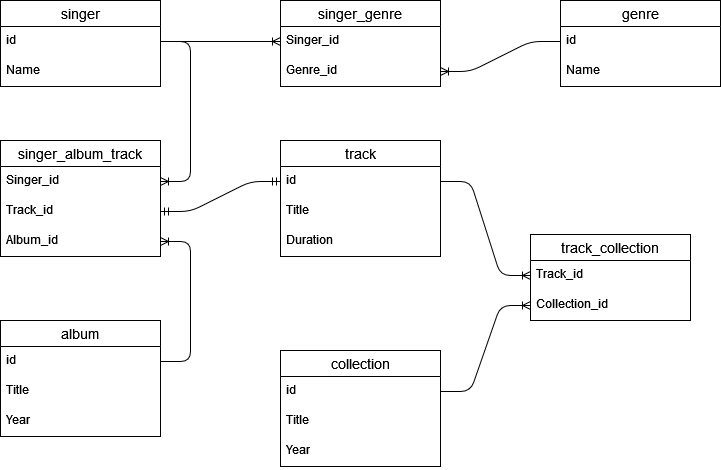

The diagram above was exported from draw.io. Its source (the exported page's mxGraphModel, read from the mxfile embedded in the PNG):
<mxGraphModel dx="1422" dy="752" grid="1" gridSize="10" guides="1" tooltips="1" connect="1" arrows="1" fold="1" page="1" pageScale="1" pageWidth="850" pageHeight="1100" math="0" shadow="0" extFonts="Permanent Marker^https://fonts.googleapis.com/css?family=Permanent+Marker">
  <root>
    <mxCell id="0" />
    <mxCell id="1" parent="0" />
    <mxCell id="NBdIaINOBARkvMx4cvUy-1" value="singer" style="swimlane;fontStyle=0;childLayout=stackLayout;horizontal=1;startSize=26;horizontalStack=0;resizeParent=1;resizeParentMax=0;resizeLast=0;collapsible=1;marginBottom=0;align=center;fontSize=14;" parent="1" vertex="1">
      <mxGeometry x="80" y="120" width="160" height="86" as="geometry" />
    </mxCell>
    <mxCell id="NBdIaINOBARkvMx4cvUy-2" value="id" style="text;strokeColor=none;fillColor=none;spacingLeft=4;spacingRight=4;overflow=hidden;rotatable=0;points=[[0,0.5],[1,0.5]];portConstraint=eastwest;fontSize=12;" parent="NBdIaINOBARkvMx4cvUy-1" vertex="1">
      <mxGeometry y="26" width="160" height="30" as="geometry" />
    </mxCell>
    <mxCell id="NBdIaINOBARkvMx4cvUy-3" value="Name" style="text;strokeColor=none;fillColor=none;spacingLeft=4;spacingRight=4;overflow=hidden;rotatable=0;points=[[0,0.5],[1,0.5]];portConstraint=eastwest;fontSize=12;" parent="NBdIaINOBARkvMx4cvUy-1" vertex="1">
      <mxGeometry y="56" width="160" height="30" as="geometry" />
    </mxCell>
    <mxCell id="NBdIaINOBARkvMx4cvUy-5" value="genre" style="swimlane;fontStyle=0;childLayout=stackLayout;horizontal=1;startSize=26;horizontalStack=0;resizeParent=1;resizeParentMax=0;resizeLast=0;collapsible=1;marginBottom=0;align=center;fontSize=14;" parent="1" vertex="1">
      <mxGeometry x="640" y="120" width="160" height="86" as="geometry" />
    </mxCell>
    <mxCell id="NBdIaINOBARkvMx4cvUy-6" value="id" style="text;strokeColor=none;fillColor=none;spacingLeft=4;spacingRight=4;overflow=hidden;rotatable=0;points=[[0,0.5],[1,0.5]];portConstraint=eastwest;fontSize=12;" parent="NBdIaINOBARkvMx4cvUy-5" vertex="1">
      <mxGeometry y="26" width="160" height="30" as="geometry" />
    </mxCell>
    <mxCell id="NBdIaINOBARkvMx4cvUy-7" value="Name" style="text;strokeColor=none;fillColor=none;spacingLeft=4;spacingRight=4;overflow=hidden;rotatable=0;points=[[0,0.5],[1,0.5]];portConstraint=eastwest;fontSize=12;" parent="NBdIaINOBARkvMx4cvUy-5" vertex="1">
      <mxGeometry y="56" width="160" height="30" as="geometry" />
    </mxCell>
    <mxCell id="NBdIaINOBARkvMx4cvUy-9" value="album" style="swimlane;fontStyle=0;childLayout=stackLayout;horizontal=1;startSize=26;horizontalStack=0;resizeParent=1;resizeParentMax=0;resizeLast=0;collapsible=1;marginBottom=0;align=center;fontSize=14;" parent="1" vertex="1">
      <mxGeometry x="80" y="440" width="160" height="116" as="geometry" />
    </mxCell>
    <mxCell id="NBdIaINOBARkvMx4cvUy-10" value="id" style="text;strokeColor=none;fillColor=none;spacingLeft=4;spacingRight=4;overflow=hidden;rotatable=0;points=[[0,0.5],[1,0.5]];portConstraint=eastwest;fontSize=12;" parent="NBdIaINOBARkvMx4cvUy-9" vertex="1">
      <mxGeometry y="26" width="160" height="30" as="geometry" />
    </mxCell>
    <mxCell id="NBdIaINOBARkvMx4cvUy-11" value="Title" style="text;strokeColor=none;fillColor=none;spacingLeft=4;spacingRight=4;overflow=hidden;rotatable=0;points=[[0,0.5],[1,0.5]];portConstraint=eastwest;fontSize=12;" parent="NBdIaINOBARkvMx4cvUy-9" vertex="1">
      <mxGeometry y="56" width="160" height="30" as="geometry" />
    </mxCell>
    <mxCell id="NBdIaINOBARkvMx4cvUy-12" value="Year" style="text;strokeColor=none;fillColor=none;spacingLeft=4;spacingRight=4;overflow=hidden;rotatable=0;points=[[0,0.5],[1,0.5]];portConstraint=eastwest;fontSize=12;" parent="NBdIaINOBARkvMx4cvUy-9" vertex="1">
      <mxGeometry y="86" width="160" height="30" as="geometry" />
    </mxCell>
    <mxCell id="NBdIaINOBARkvMx4cvUy-14" value="track" style="swimlane;fontStyle=0;childLayout=stackLayout;horizontal=1;startSize=26;horizontalStack=0;resizeParent=1;resizeParentMax=0;resizeLast=0;collapsible=1;marginBottom=0;align=center;fontSize=14;" parent="1" vertex="1">
      <mxGeometry x="360" y="260" width="160" height="116" as="geometry" />
    </mxCell>
    <mxCell id="NBdIaINOBARkvMx4cvUy-85" value="id    " style="text;strokeColor=none;fillColor=none;spacingLeft=4;spacingRight=4;overflow=hidden;rotatable=0;points=[[0,0.5],[1,0.5]];portConstraint=eastwest;fontSize=12;" parent="NBdIaINOBARkvMx4cvUy-14" vertex="1">
      <mxGeometry y="26" width="160" height="30" as="geometry" />
    </mxCell>
    <mxCell id="NBdIaINOBARkvMx4cvUy-16" value="Title" style="text;strokeColor=none;fillColor=none;spacingLeft=4;spacingRight=4;overflow=hidden;rotatable=0;points=[[0,0.5],[1,0.5]];portConstraint=eastwest;fontSize=12;" parent="NBdIaINOBARkvMx4cvUy-14" vertex="1">
      <mxGeometry y="56" width="160" height="30" as="geometry" />
    </mxCell>
    <mxCell id="NBdIaINOBARkvMx4cvUy-17" value="Duration" style="text;strokeColor=none;fillColor=none;spacingLeft=4;spacingRight=4;overflow=hidden;rotatable=0;points=[[0,0.5],[1,0.5]];portConstraint=eastwest;fontSize=12;" parent="NBdIaINOBARkvMx4cvUy-14" vertex="1">
      <mxGeometry y="86" width="160" height="30" as="geometry" />
    </mxCell>
    <mxCell id="NBdIaINOBARkvMx4cvUy-19" value="collection" style="swimlane;fontStyle=0;childLayout=stackLayout;horizontal=1;startSize=26;horizontalStack=0;resizeParent=1;resizeParentMax=0;resizeLast=0;collapsible=1;marginBottom=0;align=center;fontSize=14;" parent="1" vertex="1">
      <mxGeometry x="360" y="470" width="160" height="116" as="geometry" />
    </mxCell>
    <mxCell id="NBdIaINOBARkvMx4cvUy-56" value="id" style="text;strokeColor=none;fillColor=none;spacingLeft=4;spacingRight=4;overflow=hidden;rotatable=0;points=[[0,0.5],[1,0.5]];portConstraint=eastwest;fontSize=12;" parent="NBdIaINOBARkvMx4cvUy-19" vertex="1">
      <mxGeometry y="26" width="160" height="30" as="geometry" />
    </mxCell>
    <mxCell id="NBdIaINOBARkvMx4cvUy-20" value="Title" style="text;strokeColor=none;fillColor=none;spacingLeft=4;spacingRight=4;overflow=hidden;rotatable=0;points=[[0,0.5],[1,0.5]];portConstraint=eastwest;fontSize=12;" parent="NBdIaINOBARkvMx4cvUy-19" vertex="1">
      <mxGeometry y="56" width="160" height="30" as="geometry" />
    </mxCell>
    <mxCell id="NBdIaINOBARkvMx4cvUy-21" value="Year" style="text;strokeColor=none;fillColor=none;spacingLeft=4;spacingRight=4;overflow=hidden;rotatable=0;points=[[0,0.5],[1,0.5]];portConstraint=eastwest;fontSize=12;" parent="NBdIaINOBARkvMx4cvUy-19" vertex="1">
      <mxGeometry y="86" width="160" height="30" as="geometry" />
    </mxCell>
    <mxCell id="NBdIaINOBARkvMx4cvUy-24" value="singer_genre" style="swimlane;fontStyle=0;childLayout=stackLayout;horizontal=1;startSize=26;horizontalStack=0;resizeParent=1;resizeParentMax=0;resizeLast=0;collapsible=1;marginBottom=0;align=center;fontSize=14;" parent="1" vertex="1">
      <mxGeometry x="360" y="120" width="160" height="86" as="geometry" />
    </mxCell>
    <mxCell id="NBdIaINOBARkvMx4cvUy-25" value="Singer_id" style="text;strokeColor=none;fillColor=none;spacingLeft=4;spacingRight=4;overflow=hidden;rotatable=0;points=[[0,0.5],[1,0.5]];portConstraint=eastwest;fontSize=12;" parent="NBdIaINOBARkvMx4cvUy-24" vertex="1">
      <mxGeometry y="26" width="160" height="30" as="geometry" />
    </mxCell>
    <mxCell id="NBdIaINOBARkvMx4cvUy-26" value="Genre_id" style="text;strokeColor=none;fillColor=none;spacingLeft=4;spacingRight=4;overflow=hidden;rotatable=0;points=[[0,0.5],[1,0.5]];portConstraint=eastwest;fontSize=12;" parent="NBdIaINOBARkvMx4cvUy-24" vertex="1">
      <mxGeometry y="56" width="160" height="30" as="geometry" />
    </mxCell>
    <mxCell id="NBdIaINOBARkvMx4cvUy-32" value="singer_album_track" style="swimlane;fontStyle=0;childLayout=stackLayout;horizontal=1;startSize=26;horizontalStack=0;resizeParent=1;resizeParentMax=0;resizeLast=0;collapsible=1;marginBottom=0;align=center;fontSize=14;" parent="1" vertex="1">
      <mxGeometry x="80" y="260" width="160" height="116" as="geometry" />
    </mxCell>
    <mxCell id="NBdIaINOBARkvMx4cvUy-72" value="Singer_id" style="text;strokeColor=none;fillColor=none;spacingLeft=4;spacingRight=4;overflow=hidden;rotatable=0;points=[[0,0.5],[1,0.5]];portConstraint=eastwest;fontSize=12;" parent="NBdIaINOBARkvMx4cvUy-32" vertex="1">
      <mxGeometry y="26" width="160" height="30" as="geometry" />
    </mxCell>
    <mxCell id="NBdIaINOBARkvMx4cvUy-74" value="Track_id" style="text;strokeColor=none;fillColor=none;spacingLeft=4;spacingRight=4;overflow=hidden;rotatable=0;points=[[0,0.5],[1,0.5]];portConstraint=eastwest;fontSize=12;" parent="NBdIaINOBARkvMx4cvUy-32" vertex="1">
      <mxGeometry y="56" width="160" height="30" as="geometry" />
    </mxCell>
    <mxCell id="NBdIaINOBARkvMx4cvUy-34" value="Album_id" style="text;strokeColor=none;fillColor=none;spacingLeft=4;spacingRight=4;overflow=hidden;rotatable=0;points=[[0,0.5],[1,0.5]];portConstraint=eastwest;fontSize=12;" parent="NBdIaINOBARkvMx4cvUy-32" vertex="1">
      <mxGeometry y="86" width="160" height="30" as="geometry" />
    </mxCell>
    <mxCell id="NBdIaINOBARkvMx4cvUy-77" style="edgeStyle=entityRelationEdgeStyle;orthogonalLoop=1;jettySize=auto;html=1;fontSize=12;endArrow=ERoneToMany;" parent="1" source="NBdIaINOBARkvMx4cvUy-2" target="NBdIaINOBARkvMx4cvUy-25" edge="1">
      <mxGeometry relative="1" as="geometry" />
    </mxCell>
    <mxCell id="NBdIaINOBARkvMx4cvUy-78" style="edgeStyle=entityRelationEdgeStyle;orthogonalLoop=1;jettySize=auto;html=1;entryX=1;entryY=0.5;entryDx=0;entryDy=0;fontSize=12;endArrow=ERoneToMany;" parent="1" source="NBdIaINOBARkvMx4cvUy-6" target="NBdIaINOBARkvMx4cvUy-26" edge="1">
      <mxGeometry relative="1" as="geometry" />
    </mxCell>
    <mxCell id="NBdIaINOBARkvMx4cvUy-82" style="edgeStyle=entityRelationEdgeStyle;orthogonalLoop=1;jettySize=auto;html=1;entryX=1;entryY=0.5;entryDx=0;entryDy=0;fontSize=12;endArrow=ERoneToMany;" parent="1" source="NBdIaINOBARkvMx4cvUy-2" target="NBdIaINOBARkvMx4cvUy-72" edge="1">
      <mxGeometry relative="1" as="geometry" />
    </mxCell>
    <mxCell id="NBdIaINOBARkvMx4cvUy-83" style="edgeStyle=entityRelationEdgeStyle;orthogonalLoop=1;jettySize=auto;html=1;entryX=1;entryY=0.5;entryDx=0;entryDy=0;fontSize=12;endArrow=ERoneToMany;" parent="1" source="NBdIaINOBARkvMx4cvUy-10" target="NBdIaINOBARkvMx4cvUy-34" edge="1">
      <mxGeometry relative="1" as="geometry" />
    </mxCell>
    <mxCell id="NBdIaINOBARkvMx4cvUy-84" value="" style="edgeStyle=entityRelationEdgeStyle;fontSize=12;html=1;endArrow=ERmandOne;startArrow=ERmandOne;" parent="1" source="NBdIaINOBARkvMx4cvUy-74" target="NBdIaINOBARkvMx4cvUy-85" edge="1">
      <mxGeometry width="100" height="100" relative="1" as="geometry">
        <mxPoint x="320" y="490" as="sourcePoint" />
        <mxPoint x="360" y="300" as="targetPoint" />
      </mxGeometry>
    </mxCell>
    <mxCell id="NBdIaINOBARkvMx4cvUy-86" value="track_collection" style="swimlane;fontStyle=0;childLayout=stackLayout;horizontal=1;startSize=26;horizontalStack=0;resizeParent=1;resizeParentMax=0;resizeLast=0;collapsible=1;marginBottom=0;align=center;fontSize=14;" parent="1" vertex="1">
      <mxGeometry x="610" y="354" width="160" height="86" as="geometry" />
    </mxCell>
    <mxCell id="NBdIaINOBARkvMx4cvUy-88" value="Track_id" style="text;strokeColor=none;fillColor=none;spacingLeft=4;spacingRight=4;overflow=hidden;rotatable=0;points=[[0,0.5],[1,0.5]];portConstraint=eastwest;fontSize=12;" parent="NBdIaINOBARkvMx4cvUy-86" vertex="1">
      <mxGeometry y="26" width="160" height="30" as="geometry" />
    </mxCell>
    <mxCell id="NBdIaINOBARkvMx4cvUy-87" value="Collection_id" style="text;strokeColor=none;fillColor=none;spacingLeft=4;spacingRight=4;overflow=hidden;rotatable=0;points=[[0,0.5],[1,0.5]];portConstraint=eastwest;fontSize=12;" parent="NBdIaINOBARkvMx4cvUy-86" vertex="1">
      <mxGeometry y="56" width="160" height="30" as="geometry" />
    </mxCell>
    <mxCell id="NBdIaINOBARkvMx4cvUy-91" style="edgeStyle=entityRelationEdgeStyle;orthogonalLoop=1;jettySize=auto;html=1;fontSize=12;endArrow=ERoneToMany;" parent="1" source="NBdIaINOBARkvMx4cvUy-85" target="NBdIaINOBARkvMx4cvUy-88" edge="1">
      <mxGeometry relative="1" as="geometry" />
    </mxCell>
    <mxCell id="NBdIaINOBARkvMx4cvUy-92" style="edgeStyle=entityRelationEdgeStyle;orthogonalLoop=1;jettySize=auto;html=1;fontSize=12;endArrow=ERoneToMany;entryX=0;entryY=0.5;entryDx=0;entryDy=0;" parent="1" source="NBdIaINOBARkvMx4cvUy-56" target="NBdIaINOBARkvMx4cvUy-87" edge="1">
      <mxGeometry relative="1" as="geometry">
        <mxPoint x="540" y="420" as="targetPoint" />
      </mxGeometry>
    </mxCell>
  </root>
</mxGraphModel>